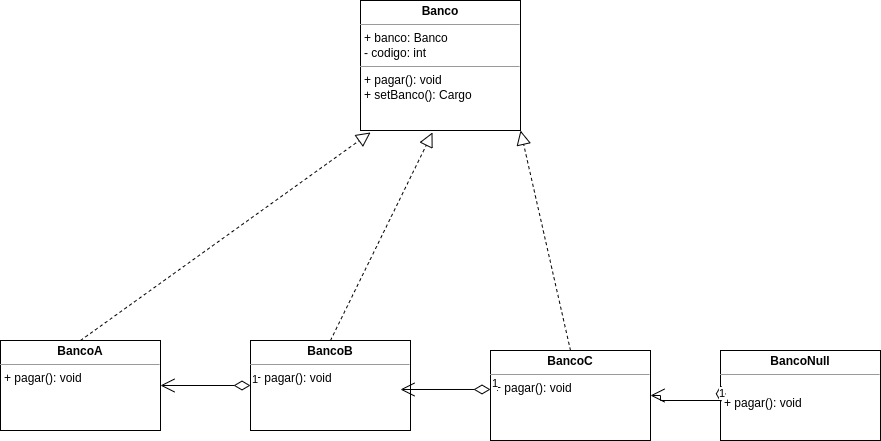

The diagram above was exported from draw.io. Its source (the exported page's mxGraphModel, read from the mxfile embedded in the PNG):
<mxGraphModel dx="1194" dy="1839" grid="1" gridSize="10" guides="1" tooltips="1" connect="1" arrows="1" fold="1" page="1" pageScale="1" pageWidth="827" pageHeight="1169" math="0" shadow="0">
  <root>
    <mxCell id="0" />
    <mxCell id="1" parent="0" />
    <mxCell id="GC8OwAEDsl-B5E2qV2xv-1" value="&lt;p style=&quot;margin:0px;margin-top:4px;text-align:center;&quot;&gt;&lt;b&gt;Banco&lt;/b&gt;&lt;/p&gt;&lt;hr size=&quot;1&quot;&gt;&lt;p style=&quot;margin:0px;margin-left:4px;&quot;&gt;+ banco: Banco&lt;/p&gt;&lt;p style=&quot;margin:0px;margin-left:4px;&quot;&gt;&lt;span style=&quot;background-color: initial;&quot;&gt;- codigo: int&lt;/span&gt;&lt;/p&gt;&lt;hr size=&quot;1&quot;&gt;&lt;p style=&quot;margin:0px;margin-left:4px;&quot;&gt;+ pagar(): void&lt;/p&gt;&lt;p style=&quot;margin:0px;margin-left:4px;&quot;&gt;+ setBanco(): Cargo&lt;/p&gt;" style="verticalAlign=top;align=left;overflow=fill;fontSize=12;fontFamily=Helvetica;html=1;" vertex="1" parent="1">
      <mxGeometry x="530" y="-100" width="160" height="130" as="geometry" />
    </mxCell>
    <mxCell id="GC8OwAEDsl-B5E2qV2xv-2" value="&lt;p style=&quot;margin:0px;margin-top:4px;text-align:center;&quot;&gt;&lt;b&gt;BancoA&lt;/b&gt;&lt;/p&gt;&lt;hr size=&quot;1&quot;&gt;&lt;p style=&quot;margin:0px;margin-left:4px;&quot;&gt;+ pagar(): void&lt;/p&gt;" style="verticalAlign=top;align=left;overflow=fill;fontSize=12;fontFamily=Helvetica;html=1;" vertex="1" parent="1">
      <mxGeometry x="170" y="240" width="160" height="90" as="geometry" />
    </mxCell>
    <mxCell id="GC8OwAEDsl-B5E2qV2xv-3" value="&lt;p style=&quot;margin:0px;margin-top:4px;text-align:center;&quot;&gt;&lt;b&gt;BancoB&lt;/b&gt;&lt;/p&gt;&lt;hr size=&quot;1&quot;&gt;&lt;p style=&quot;margin:0px;margin-left:4px;&quot;&gt;+ pagar(): void&lt;/p&gt;" style="verticalAlign=top;align=left;overflow=fill;fontSize=12;fontFamily=Helvetica;html=1;" vertex="1" parent="1">
      <mxGeometry x="420" y="240" width="160" height="90" as="geometry" />
    </mxCell>
    <mxCell id="GC8OwAEDsl-B5E2qV2xv-5" value="&lt;p style=&quot;margin:0px;margin-top:4px;text-align:center;&quot;&gt;&lt;b&gt;BancoC&lt;/b&gt;&lt;/p&gt;&lt;hr size=&quot;1&quot;&gt;&lt;p style=&quot;margin:0px;margin-left:4px;&quot;&gt;+ pagar(): void&lt;/p&gt;" style="verticalAlign=top;align=left;overflow=fill;fontSize=12;fontFamily=Helvetica;html=1;" vertex="1" parent="1">
      <mxGeometry x="660" y="250" width="160" height="90" as="geometry" />
    </mxCell>
    <mxCell id="GC8OwAEDsl-B5E2qV2xv-6" value="" style="endArrow=block;dashed=1;endFill=0;endSize=12;html=1;rounded=0;exitX=0.5;exitY=0;exitDx=0;exitDy=0;entryX=0.063;entryY=1.015;entryDx=0;entryDy=0;entryPerimeter=0;" edge="1" parent="1" source="GC8OwAEDsl-B5E2qV2xv-2" target="GC8OwAEDsl-B5E2qV2xv-1">
      <mxGeometry width="160" relative="1" as="geometry">
        <mxPoint x="340" y="150" as="sourcePoint" />
        <mxPoint x="500" y="150" as="targetPoint" />
      </mxGeometry>
    </mxCell>
    <mxCell id="GC8OwAEDsl-B5E2qV2xv-7" value="" style="endArrow=block;dashed=1;endFill=0;endSize=12;html=1;rounded=0;exitX=0.5;exitY=0;exitDx=0;exitDy=0;entryX=0.45;entryY=1.015;entryDx=0;entryDy=0;entryPerimeter=0;" edge="1" parent="1" source="GC8OwAEDsl-B5E2qV2xv-3" target="GC8OwAEDsl-B5E2qV2xv-1">
      <mxGeometry width="160" relative="1" as="geometry">
        <mxPoint x="470" y="192.5" as="sourcePoint" />
        <mxPoint x="430" y="110" as="targetPoint" />
        <Array as="points" />
      </mxGeometry>
    </mxCell>
    <mxCell id="GC8OwAEDsl-B5E2qV2xv-8" value="" style="endArrow=block;dashed=1;endFill=0;endSize=12;html=1;rounded=0;exitX=0.5;exitY=0;exitDx=0;exitDy=0;entryX=1;entryY=1;entryDx=0;entryDy=0;" edge="1" parent="1" source="GC8OwAEDsl-B5E2qV2xv-5" target="GC8OwAEDsl-B5E2qV2xv-1">
      <mxGeometry width="160" relative="1" as="geometry">
        <mxPoint x="190" y="270" as="sourcePoint" />
        <mxPoint x="510" y="107.5" as="targetPoint" />
      </mxGeometry>
    </mxCell>
    <mxCell id="GC8OwAEDsl-B5E2qV2xv-11" value="1" style="endArrow=open;html=1;endSize=12;startArrow=diamondThin;startSize=14;startFill=0;edgeStyle=orthogonalEdgeStyle;align=left;verticalAlign=bottom;rounded=0;exitX=0;exitY=0.433;exitDx=0;exitDy=0;exitPerimeter=0;" edge="1" parent="1" source="GC8OwAEDsl-B5E2qV2xv-5">
      <mxGeometry x="-1" y="3" relative="1" as="geometry">
        <mxPoint x="340" y="150" as="sourcePoint" />
        <mxPoint x="570" y="289" as="targetPoint" />
      </mxGeometry>
    </mxCell>
    <mxCell id="GC8OwAEDsl-B5E2qV2xv-12" value="1" style="endArrow=open;html=1;endSize=12;startArrow=diamondThin;startSize=14;startFill=0;edgeStyle=orthogonalEdgeStyle;align=left;verticalAlign=bottom;rounded=0;exitX=0;exitY=0.5;exitDx=0;exitDy=0;entryX=1;entryY=0.5;entryDx=0;entryDy=0;" edge="1" parent="1" source="GC8OwAEDsl-B5E2qV2xv-3" target="GC8OwAEDsl-B5E2qV2xv-2">
      <mxGeometry x="-1" y="3" relative="1" as="geometry">
        <mxPoint x="340" y="150" as="sourcePoint" />
        <mxPoint x="500" y="150" as="targetPoint" />
      </mxGeometry>
    </mxCell>
    <mxCell id="GC8OwAEDsl-B5E2qV2xv-14" value="&lt;p style=&quot;margin:0px;margin-top:4px;text-align:center;&quot;&gt;&lt;b&gt;BancoNull&lt;/b&gt;&lt;/p&gt;&lt;hr size=&quot;1&quot;&gt;&lt;p style=&quot;margin:0px;margin-left:4px;&quot;&gt;&lt;br&gt;&lt;/p&gt;&lt;p style=&quot;margin:0px;margin-left:4px;&quot;&gt;+ pagar(): void&lt;/p&gt;" style="verticalAlign=top;align=left;overflow=fill;fontSize=12;fontFamily=Helvetica;html=1;" vertex="1" parent="1">
      <mxGeometry x="890" y="250" width="160" height="90" as="geometry" />
    </mxCell>
    <mxCell id="GC8OwAEDsl-B5E2qV2xv-15" value="1" style="endArrow=open;html=1;endSize=12;startArrow=diamondThin;startSize=14;startFill=0;edgeStyle=orthogonalEdgeStyle;align=left;verticalAlign=bottom;rounded=0;entryX=1;entryY=0.5;entryDx=0;entryDy=0;exitX=0.001;exitY=0.576;exitDx=0;exitDy=0;exitPerimeter=0;" edge="1" parent="1" source="GC8OwAEDsl-B5E2qV2xv-14" target="GC8OwAEDsl-B5E2qV2xv-5">
      <mxGeometry x="-1" y="3" relative="1" as="geometry">
        <mxPoint x="700" y="220" as="sourcePoint" />
        <mxPoint x="580" y="299" as="targetPoint" />
        <Array as="points">
          <mxPoint x="890" y="300" />
          <mxPoint x="830" y="300" />
          <mxPoint x="830" y="295" />
        </Array>
      </mxGeometry>
    </mxCell>
  </root>
</mxGraphModel>